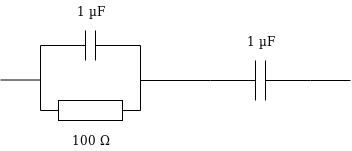

The diagram above was exported from draw.io. Its source (the exported page's mxGraphModel, read from the mxfile embedded in the PNG):
<mxGraphModel dx="723" dy="445" grid="1" gridSize="10" guides="1" tooltips="1" connect="1" arrows="1" fold="1" page="1" pageScale="1" pageWidth="413" pageHeight="291" math="0" shadow="0">
  <root>
    <mxCell id="0" />
    <mxCell id="1" parent="0" />
    <mxCell id="ZsbjAqZnxoREOViiCEH6-1" value="" style="pointerEvents=1;verticalLabelPosition=bottom;shadow=0;dashed=0;align=center;fillColor=#ffffff;html=1;verticalAlign=top;strokeWidth=1;shape=mxgraph.electrical.resistors.resistor_1;" parent="1" vertex="1">
      <mxGeometry x="70" y="170" width="100" height="20" as="geometry" />
    </mxCell>
    <mxCell id="ZsbjAqZnxoREOViiCEH6-2" value="" style="pointerEvents=1;verticalLabelPosition=bottom;shadow=0;dashed=0;align=center;fillColor=#ffffff;html=1;verticalAlign=top;strokeWidth=1;shape=mxgraph.electrical.capacitors.capacitor_1;" parent="1" vertex="1">
      <mxGeometry x="70" y="100" width="100" height="30" as="geometry" />
    </mxCell>
    <mxCell id="ZsbjAqZnxoREOViiCEH6-4" value="" style="endArrow=none;html=1;entryX=0;entryY=0.5;entryDx=0;entryDy=0;entryPerimeter=0;exitX=0;exitY=0.5;exitDx=0;exitDy=0;exitPerimeter=0;" parent="1" source="ZsbjAqZnxoREOViiCEH6-1" target="ZsbjAqZnxoREOViiCEH6-2" edge="1">
      <mxGeometry width="50" height="50" relative="1" as="geometry">
        <mxPoint x="60" y="180" as="sourcePoint" />
        <mxPoint x="110" y="130" as="targetPoint" />
      </mxGeometry>
    </mxCell>
    <mxCell id="ZsbjAqZnxoREOViiCEH6-5" value="" style="endArrow=none;html=1;entryX=0;entryY=0.5;entryDx=0;entryDy=0;entryPerimeter=0;exitX=0;exitY=0.5;exitDx=0;exitDy=0;exitPerimeter=0;" parent="1" edge="1">
      <mxGeometry width="50" height="50" relative="1" as="geometry">
        <mxPoint x="170" y="180" as="sourcePoint" />
        <mxPoint x="170" y="115" as="targetPoint" />
      </mxGeometry>
    </mxCell>
    <mxCell id="ZsbjAqZnxoREOViiCEH6-6" value="" style="endArrow=none;html=1;" parent="1" edge="1">
      <mxGeometry width="50" height="50" relative="1" as="geometry">
        <mxPoint x="340" y="150" as="sourcePoint" />
        <mxPoint x="380" y="150" as="targetPoint" />
      </mxGeometry>
    </mxCell>
    <mxCell id="ZsbjAqZnxoREOViiCEH6-7" value="" style="endArrow=none;html=1;" parent="1" edge="1">
      <mxGeometry width="50" height="50" relative="1" as="geometry">
        <mxPoint x="240" y="150" as="sourcePoint" />
        <mxPoint x="170" y="150" as="targetPoint" />
      </mxGeometry>
    </mxCell>
    <mxCell id="ZsbjAqZnxoREOViiCEH6-12" value="" style="endArrow=none;html=1;" parent="1" edge="1">
      <mxGeometry width="50" height="50" relative="1" as="geometry">
        <mxPoint x="30" y="149.5" as="sourcePoint" />
        <mxPoint x="70" y="149.5" as="targetPoint" />
      </mxGeometry>
    </mxCell>
    <mxCell id="ZsbjAqZnxoREOViiCEH6-13" value="1 µF" style="text;html=1;strokeColor=none;fillColor=none;align=center;verticalAlign=middle;whiteSpace=wrap;rounded=0;" parent="1" vertex="1">
      <mxGeometry x="100" y="70" width="40" height="20" as="geometry" />
    </mxCell>
    <mxCell id="ZsbjAqZnxoREOViiCEH6-15" value="100 Ω" style="text;html=1;resizable=0;points=[];autosize=1;align=left;verticalAlign=top;spacingTop=-4;" parent="1" vertex="1">
      <mxGeometry x="100" y="200" width="50" height="20" as="geometry" />
    </mxCell>
    <mxCell id="HiAdwWmVzM6ZrnegIZNy-1" value="" style="pointerEvents=1;verticalLabelPosition=bottom;shadow=0;dashed=0;align=center;fillColor=#ffffff;html=1;verticalAlign=top;strokeWidth=1;shape=mxgraph.electrical.capacitors.capacitor_1;" vertex="1" parent="1">
      <mxGeometry x="240" y="130" width="100" height="40" as="geometry" />
    </mxCell>
    <mxCell id="HiAdwWmVzM6ZrnegIZNy-3" value="1 µF" style="text;html=1;strokeColor=none;fillColor=none;align=center;verticalAlign=middle;whiteSpace=wrap;rounded=0;" vertex="1" parent="1">
      <mxGeometry x="270" y="100" width="40" height="20" as="geometry" />
    </mxCell>
  </root>
</mxGraphModel>